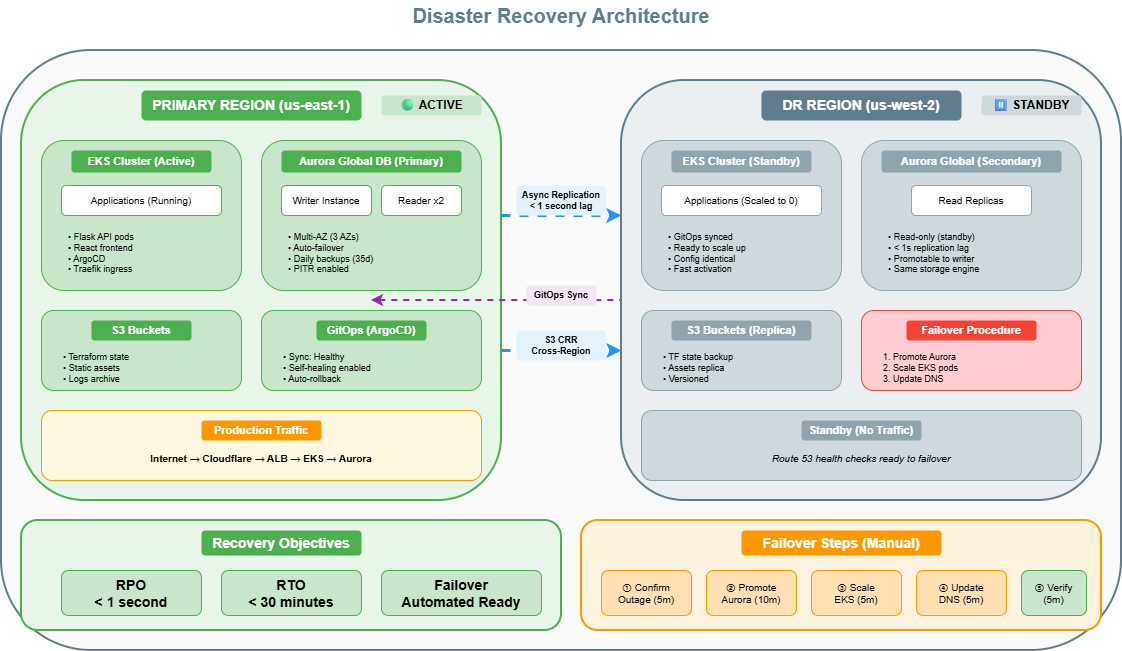

The diagram above was exported from draw.io. Its source (the exported page's mxGraphModel, read from the mxfile embedded in the PNG):
<mxGraphModel dx="1042" dy="623" grid="1" gridSize="10" guides="1" tooltips="1" connect="1" arrows="1" fold="1" page="1" pageScale="1" pageWidth="1200" pageHeight="700" math="0" shadow="0">
  <root>
    <mxCell id="0" />
    <mxCell id="1" parent="0" />
    <mxCell id="title" parent="1" style="text;html=1;strokeColor=none;fillColor=none;align=center;verticalAlign=middle;whiteSpace=wrap;rounded=0;fontSize=20;fontStyle=1;fontColor=#607D8B" value="Disaster Recovery Architecture" vertex="1">
      <mxGeometry height="30" width="300" x="450" y="20" as="geometry" />
    </mxCell>
    <mxCell id="container" parent="1" style="rounded=1;whiteSpace=wrap;html=1;fillColor=#FAFAFA;strokeColor=#607D8B;strokeWidth=2" value="" vertex="1">
      <mxGeometry height="600" width="1120" x="40" y="70" as="geometry" />
    </mxCell>
    <mxCell id="primary-box" parent="1" style="rounded=1;whiteSpace=wrap;html=1;fillColor=#E8F5E9;strokeColor=#4CAF50;strokeWidth=2" value="" vertex="1">
      <mxGeometry height="420" width="480" x="60" y="100" as="geometry" />
    </mxCell>
    <mxCell id="primary-title" parent="1" style="text;html=1;strokeColor=none;fillColor=#4CAF50;align=center;verticalAlign=middle;whiteSpace=wrap;rounded=1;fontSize=14;fontStyle=1;fontColor=#FFFFFF" value="PRIMARY REGION (us-east-1)" vertex="1">
      <mxGeometry height="30" width="220" x="180" y="110" as="geometry" />
    </mxCell>
    <mxCell id="primary-status" parent="1" style="text;html=1;strokeColor=none;fillColor=#C8E6C9;align=center;verticalAlign=middle;whiteSpace=wrap;rounded=1;fontSize=12;fontStyle=1" value="🟢 ACTIVE" vertex="1">
      <mxGeometry height="20" width="100" x="420" y="115" as="geometry" />
    </mxCell>
    <mxCell id="primary-eks" parent="1" style="rounded=1;whiteSpace=wrap;html=1;fillColor=#C8E6C9;strokeColor=#4CAF50" value="" vertex="1">
      <mxGeometry height="150" width="200" x="80" y="160" as="geometry" />
    </mxCell>
    <mxCell id="primary-eks-title" parent="1" style="text;html=1;strokeColor=none;fillColor=#4CAF50;align=center;verticalAlign=middle;whiteSpace=wrap;rounded=1;fontSize=11;fontStyle=1;fontColor=#FFFFFF" value="EKS Cluster (Active)" vertex="1">
      <mxGeometry height="22" width="140" x="110" y="170" as="geometry" />
    </mxCell>
    <mxCell id="primary-eks-apps" parent="1" style="rounded=1;whiteSpace=wrap;html=1;fillColor=#FFFFFF;strokeColor=#4CAF50;fontSize=10" value="Applications (Running)" vertex="1">
      <mxGeometry height="30" width="160" x="100" y="205" as="geometry" />
    </mxCell>
    <mxCell id="primary-eks-items" parent="1" style="text;html=1;strokeColor=none;fillColor=none;align=left;verticalAlign=top;whiteSpace=wrap;rounded=0;fontSize=9" value="• Flask API pods&#10;• React frontend&#10;• ArgoCD&#10;• Traefik ingress" vertex="1">
      <mxGeometry height="60" width="150" x="105" y="245" as="geometry" />
    </mxCell>
    <mxCell id="primary-aurora" parent="1" style="rounded=1;whiteSpace=wrap;html=1;fillColor=#C8E6C9;strokeColor=#4CAF50" value="" vertex="1">
      <mxGeometry height="150" width="220" x="300" y="160" as="geometry" />
    </mxCell>
    <mxCell id="primary-aurora-title" parent="1" style="text;html=1;strokeColor=none;fillColor=#4CAF50;align=center;verticalAlign=middle;whiteSpace=wrap;rounded=1;fontSize=11;fontStyle=1;fontColor=#FFFFFF" value="Aurora Global DB (Primary)" vertex="1">
      <mxGeometry height="22" width="180" x="320" y="170" as="geometry" />
    </mxCell>
    <mxCell id="primary-writer" parent="1" style="rounded=1;whiteSpace=wrap;html=1;fillColor=#FFFFFF;strokeColor=#4CAF50;fontSize=10" value="Writer Instance" vertex="1">
      <mxGeometry height="30" width="90" x="320" y="205" as="geometry" />
    </mxCell>
    <mxCell id="primary-reader" parent="1" style="rounded=1;whiteSpace=wrap;html=1;fillColor=#FFFFFF;strokeColor=#4CAF50;fontSize=10" value="Reader x2" vertex="1">
      <mxGeometry height="30" width="80" x="420" y="205" as="geometry" />
    </mxCell>
    <mxCell id="primary-aurora-items" parent="1" style="text;html=1;strokeColor=none;fillColor=none;align=left;verticalAlign=top;whiteSpace=wrap;rounded=0;fontSize=9" value="• Multi-AZ (3 AZs)&#10;• Auto-failover&#10;• Daily backups (35d)&#10;• PITR enabled" vertex="1">
      <mxGeometry height="60" width="150" x="325" y="245" as="geometry" />
    </mxCell>
    <mxCell id="primary-s3" parent="1" style="rounded=1;whiteSpace=wrap;html=1;fillColor=#C8E6C9;strokeColor=#4CAF50" value="" vertex="1">
      <mxGeometry height="80" width="200" x="80" y="330" as="geometry" />
    </mxCell>
    <mxCell id="primary-s3-title" parent="1" style="text;html=1;strokeColor=none;fillColor=#4CAF50;align=center;verticalAlign=middle;whiteSpace=wrap;rounded=1;fontSize=11;fontStyle=1;fontColor=#FFFFFF" value="S3 Buckets" vertex="1">
      <mxGeometry height="20" width="100" x="130" y="340" as="geometry" />
    </mxCell>
    <mxCell id="primary-s3-items" parent="1" style="text;html=1;strokeColor=none;fillColor=none;align=left;verticalAlign=top;whiteSpace=wrap;rounded=0;fontSize=9" value="• Terraform state&#10;• Static assets&#10;• Logs archive" vertex="1">
      <mxGeometry height="40" width="160" x="100" y="365" as="geometry" />
    </mxCell>
    <mxCell id="primary-gitops" parent="1" style="rounded=1;whiteSpace=wrap;html=1;fillColor=#C8E6C9;strokeColor=#4CAF50" value="" vertex="1">
      <mxGeometry height="80" width="220" x="300" y="330" as="geometry" />
    </mxCell>
    <mxCell id="primary-gitops-title" parent="1" style="text;html=1;strokeColor=none;fillColor=#4CAF50;align=center;verticalAlign=middle;whiteSpace=wrap;rounded=1;fontSize=11;fontStyle=1;fontColor=#FFFFFF" value="GitOps (ArgoCD)" vertex="1">
      <mxGeometry height="20" width="110" x="355" y="340" as="geometry" />
    </mxCell>
    <mxCell id="primary-gitops-items" parent="1" style="text;html=1;strokeColor=none;fillColor=none;align=left;verticalAlign=top;whiteSpace=wrap;rounded=0;fontSize=9" value="• Sync: Healthy&#10;• Self-healing enabled&#10;• Auto-rollback" vertex="1">
      <mxGeometry height="40" width="180" x="320" y="365" as="geometry" />
    </mxCell>
    <mxCell id="traffic-box" parent="1" style="rounded=1;whiteSpace=wrap;html=1;fillColor=#FFF8E1;strokeColor=#FF9800" value="" vertex="1">
      <mxGeometry height="70" width="440" x="80" y="430" as="geometry" />
    </mxCell>
    <mxCell id="traffic-title" parent="1" style="text;html=1;strokeColor=none;fillColor=#FF9800;align=center;verticalAlign=middle;whiteSpace=wrap;rounded=1;fontSize=11;fontStyle=1;fontColor=#FFFFFF" value="Production Traffic" vertex="1">
      <mxGeometry height="20" width="120" x="240" y="440" as="geometry" />
    </mxCell>
    <mxCell id="traffic-flow" parent="1" style="text;html=1;strokeColor=none;fillColor=none;align=center;verticalAlign=middle;whiteSpace=wrap;rounded=0;fontSize=10;fontStyle=1" value="Internet → Cloudflare → ALB → EKS → Aurora" vertex="1">
      <mxGeometry height="25" width="340" x="130" y="465" as="geometry" />
    </mxCell>
    <mxCell id="repl-arr1" edge="1" parent="1" style="endArrow=classic;html=1;strokeWidth=3;strokeColor=#2196F3;dashed=1" value="">
      <mxGeometry relative="1" as="geometry">
        <mxPoint x="540" y="235" as="sourcePoint" />
        <mxPoint x="660" y="235" as="targetPoint" />
      </mxGeometry>
    </mxCell>
    <mxCell id="repl-label1" parent="1" style="text;html=1;strokeColor=none;fillColor=#E3F2FD;align=center;verticalAlign=middle;whiteSpace=wrap;rounded=1;fontSize=9;fontStyle=1" value="Async Replication&#10;&lt; 1 second lag" vertex="1">
      <mxGeometry height="30" width="90" x="555" y="205" as="geometry" />
    </mxCell>
    <mxCell id="repl-arr2" edge="1" parent="1" style="endArrow=classic;html=1;strokeWidth=3;strokeColor=#2196F3;dashed=1" value="">
      <mxGeometry relative="1" as="geometry">
        <mxPoint x="540" y="370" as="sourcePoint" />
        <mxPoint x="660" y="370" as="targetPoint" />
      </mxGeometry>
    </mxCell>
    <mxCell id="repl-label2" parent="1" style="text;html=1;strokeColor=none;fillColor=#E3F2FD;align=center;verticalAlign=middle;whiteSpace=wrap;rounded=1;fontSize=9;fontStyle=1" value="S3 CRR&#10;Cross-Region" vertex="1">
      <mxGeometry height="30" width="90" x="555" y="350" as="geometry" />
    </mxCell>
    <mxCell id="repl-arr3" edge="1" parent="1" style="endArrow=classic;startArrow=classic;html=1;strokeWidth=2;strokeColor=#9C27B0;dashed=1" value="">
      <mxGeometry relative="1" as="geometry">
        <mxPoint x="410" y="320" as="sourcePoint" />
        <mxPoint x="790" y="320" as="targetPoint" />
      </mxGeometry>
    </mxCell>
    <mxCell id="repl-label3" parent="1" style="text;html=1;strokeColor=none;fillColor=#F3E5F5;align=center;verticalAlign=middle;whiteSpace=wrap;rounded=1;fontSize=9;fontStyle=1" value="GitOps Sync" vertex="1">
      <mxGeometry height="20" width="70" x="565" y="305" as="geometry" />
    </mxCell>
    <mxCell id="dr-box" parent="1" style="rounded=1;whiteSpace=wrap;html=1;fillColor=#ECEFF1;strokeColor=#607D8B;strokeWidth=2;strokeDasharray=4 4" value="" vertex="1">
      <mxGeometry height="420" width="480" x="660" y="100" as="geometry" />
    </mxCell>
    <mxCell id="dr-title" parent="1" style="text;html=1;strokeColor=none;fillColor=#607D8B;align=center;verticalAlign=middle;whiteSpace=wrap;rounded=1;fontSize=14;fontStyle=1;fontColor=#FFFFFF" value="DR REGION (us-west-2)" vertex="1">
      <mxGeometry height="30" width="200" x="800" y="110" as="geometry" />
    </mxCell>
    <mxCell id="dr-status" parent="1" style="text;html=1;strokeColor=none;fillColor=#CFD8DC;align=center;verticalAlign=middle;whiteSpace=wrap;rounded=1;fontSize=12;fontStyle=1" value="⏸ STANDBY" vertex="1">
      <mxGeometry height="20" width="100" x="1020" y="115" as="geometry" />
    </mxCell>
    <mxCell id="dr-eks" parent="1" style="rounded=1;whiteSpace=wrap;html=1;fillColor=#CFD8DC;strokeColor=#90A4AE" value="" vertex="1">
      <mxGeometry height="150" width="200" x="680" y="160" as="geometry" />
    </mxCell>
    <mxCell id="dr-eks-title" parent="1" style="text;html=1;strokeColor=none;fillColor=#90A4AE;align=center;verticalAlign=middle;whiteSpace=wrap;rounded=1;fontSize=11;fontStyle=1;fontColor=#FFFFFF" value="EKS Cluster (Standby)" vertex="1">
      <mxGeometry height="22" width="140" x="710" y="170" as="geometry" />
    </mxCell>
    <mxCell id="dr-eks-apps" parent="1" style="rounded=1;whiteSpace=wrap;html=1;fillColor=#FFFFFF;strokeColor=#90A4AE;fontSize=10" value="Applications (Scaled to 0)" vertex="1">
      <mxGeometry height="30" width="160" x="700" y="205" as="geometry" />
    </mxCell>
    <mxCell id="dr-eks-items" parent="1" style="text;html=1;strokeColor=none;fillColor=none;align=left;verticalAlign=top;whiteSpace=wrap;rounded=0;fontSize=9" value="• GitOps synced&#10;• Ready to scale up&#10;• Config identical&#10;• Fast activation" vertex="1">
      <mxGeometry height="60" width="150" x="705" y="245" as="geometry" />
    </mxCell>
    <mxCell id="dr-aurora" parent="1" style="rounded=1;whiteSpace=wrap;html=1;fillColor=#CFD8DC;strokeColor=#90A4AE" value="" vertex="1">
      <mxGeometry height="150" width="220" x="900" y="160" as="geometry" />
    </mxCell>
    <mxCell id="dr-aurora-title" parent="1" style="text;html=1;strokeColor=none;fillColor=#90A4AE;align=center;verticalAlign=middle;whiteSpace=wrap;rounded=1;fontSize=11;fontStyle=1;fontColor=#FFFFFF" value="Aurora Global (Secondary)" vertex="1">
      <mxGeometry height="22" width="180" x="920" y="170" as="geometry" />
    </mxCell>
    <mxCell id="dr-reader" parent="1" style="rounded=1;whiteSpace=wrap;html=1;fillColor=#FFFFFF;strokeColor=#90A4AE;fontSize=10" value="Read Replicas" vertex="1">
      <mxGeometry height="30" width="120" x="950" y="205" as="geometry" />
    </mxCell>
    <mxCell id="dr-aurora-items" parent="1" style="text;html=1;strokeColor=none;fillColor=none;align=left;verticalAlign=top;whiteSpace=wrap;rounded=0;fontSize=9" value="• Read-only (standby)&#10;• &lt; 1s replication lag&#10;• Promotable to writer&#10;• Same storage engine" vertex="1">
      <mxGeometry height="60" width="150" x="925" y="245" as="geometry" />
    </mxCell>
    <mxCell id="dr-s3" parent="1" style="rounded=1;whiteSpace=wrap;html=1;fillColor=#CFD8DC;strokeColor=#90A4AE" value="" vertex="1">
      <mxGeometry height="80" width="200" x="680" y="330" as="geometry" />
    </mxCell>
    <mxCell id="dr-s3-title" parent="1" style="text;html=1;strokeColor=none;fillColor=#90A4AE;align=center;verticalAlign=middle;whiteSpace=wrap;rounded=1;fontSize=11;fontStyle=1;fontColor=#FFFFFF" value="S3 Buckets (Replica)" vertex="1">
      <mxGeometry height="20" width="140" x="710" y="340" as="geometry" />
    </mxCell>
    <mxCell id="dr-s3-items" parent="1" style="text;html=1;strokeColor=none;fillColor=none;align=left;verticalAlign=top;whiteSpace=wrap;rounded=0;fontSize=9" value="• TF state backup&#10;• Assets replica&#10;• Versioned" vertex="1">
      <mxGeometry height="40" width="160" x="700" y="365" as="geometry" />
    </mxCell>
    <mxCell id="dr-failover" parent="1" style="rounded=1;whiteSpace=wrap;html=1;fillColor=#FFCDD2;strokeColor=#F44336" value="" vertex="1">
      <mxGeometry height="80" width="220" x="900" y="330" as="geometry" />
    </mxCell>
    <mxCell id="dr-failover-title" parent="1" style="text;html=1;strokeColor=none;fillColor=#F44336;align=center;verticalAlign=middle;whiteSpace=wrap;rounded=1;fontSize=11;fontStyle=1;fontColor=#FFFFFF" value="Failover Procedure" vertex="1">
      <mxGeometry height="20" width="130" x="945" y="340" as="geometry" />
    </mxCell>
    <mxCell id="dr-failover-items" parent="1" style="text;html=1;strokeColor=none;fillColor=none;align=left;verticalAlign=top;whiteSpace=wrap;rounded=0;fontSize=9" value="1. Promote Aurora&#10;2. Scale EKS pods&#10;3. Update DNS" vertex="1">
      <mxGeometry height="40" width="180" x="920" y="365" as="geometry" />
    </mxCell>
    <mxCell id="dr-traffic" parent="1" style="rounded=1;whiteSpace=wrap;html=1;fillColor=#CFD8DC;strokeColor=#90A4AE;strokeDasharray=4 4" value="" vertex="1">
      <mxGeometry height="70" width="440" x="680" y="430" as="geometry" />
    </mxCell>
    <mxCell id="dr-traffic-title" parent="1" style="text;html=1;strokeColor=none;fillColor=#90A4AE;align=center;verticalAlign=middle;whiteSpace=wrap;rounded=1;fontSize=11;fontStyle=1;fontColor=#FFFFFF" value="Standby (No Traffic)" vertex="1">
      <mxGeometry height="20" width="120" x="840" y="440" as="geometry" />
    </mxCell>
    <mxCell id="dr-traffic-note" parent="1" style="text;html=1;strokeColor=none;fillColor=none;align=center;verticalAlign=middle;whiteSpace=wrap;rounded=0;fontSize=10;fontStyle=2" value="Route 53 health checks ready to failover" vertex="1">
      <mxGeometry height="25" width="260" x="770" y="465" as="geometry" />
    </mxCell>
    <mxCell id="metrics-box" parent="1" style="rounded=1;whiteSpace=wrap;html=1;fillColor=#E8F5E9;strokeColor=#4CAF50;strokeWidth=2" value="" vertex="1">
      <mxGeometry height="110" width="540" x="60" y="540" as="geometry" />
    </mxCell>
    <mxCell id="metrics-title" parent="1" style="text;html=1;strokeColor=none;fillColor=#4CAF50;align=center;verticalAlign=middle;whiteSpace=wrap;rounded=1;fontSize=14;fontStyle=1;fontColor=#FFFFFF" value="Recovery Objectives" vertex="1">
      <mxGeometry height="25" width="160" x="240" y="550" as="geometry" />
    </mxCell>
    <mxCell id="rpo" parent="1" style="rounded=1;whiteSpace=wrap;html=1;fillColor=#C8E6C9;strokeColor=#4CAF50;fontSize=14;fontStyle=1" value="RPO&#10;&lt; 1 second" vertex="1">
      <mxGeometry height="45" width="140" x="100" y="590" as="geometry" />
    </mxCell>
    <mxCell id="rto" parent="1" style="rounded=1;whiteSpace=wrap;html=1;fillColor=#C8E6C9;strokeColor=#4CAF50;fontSize=14;fontStyle=1" value="RTO&#10;&lt; 30 minutes" vertex="1">
      <mxGeometry height="45" width="140" x="260" y="590" as="geometry" />
    </mxCell>
    <mxCell id="failover" parent="1" style="rounded=1;whiteSpace=wrap;html=1;fillColor=#C8E6C9;strokeColor=#4CAF50;fontSize=14;fontStyle=1" value="Failover&#10;Automated Ready" vertex="1">
      <mxGeometry height="45" width="160" x="420" y="590" as="geometry" />
    </mxCell>
    <mxCell id="steps-box" parent="1" style="rounded=1;whiteSpace=wrap;html=1;fillColor=#FFF3E0;strokeColor=#FF9800;strokeWidth=2" value="" vertex="1">
      <mxGeometry height="110" width="520" x="620" y="540" as="geometry" />
    </mxCell>
    <mxCell id="steps-title" parent="1" style="text;html=1;strokeColor=none;fillColor=#FF9800;align=center;verticalAlign=middle;whiteSpace=wrap;rounded=1;fontSize=14;fontStyle=1;fontColor=#FFFFFF" value="Failover Steps (Manual)" vertex="1">
      <mxGeometry height="25" width="200" x="780" y="550" as="geometry" />
    </mxCell>
    <mxCell id="step1" parent="1" style="rounded=1;whiteSpace=wrap;html=1;fillColor=#FFE0B2;strokeColor=#FF9800;fontSize=10" value="① Confirm&#10;Outage (5m)" vertex="1">
      <mxGeometry height="45" width="90" x="640" y="590" as="geometry" />
    </mxCell>
    <mxCell id="step2" parent="1" style="rounded=1;whiteSpace=wrap;html=1;fillColor=#FFE0B2;strokeColor=#FF9800;fontSize=10" value="② Promote&#10;Aurora (10m)" vertex="1">
      <mxGeometry height="45" width="90" x="745" y="590" as="geometry" />
    </mxCell>
    <mxCell id="step3" parent="1" style="rounded=1;whiteSpace=wrap;html=1;fillColor=#FFE0B2;strokeColor=#FF9800;fontSize=10" value="③ Scale&#10;EKS (5m)" vertex="1">
      <mxGeometry height="45" width="90" x="850" y="590" as="geometry" />
    </mxCell>
    <mxCell id="step4" parent="1" style="rounded=1;whiteSpace=wrap;html=1;fillColor=#FFE0B2;strokeColor=#FF9800;fontSize=10" value="④ Update&#10;DNS (5m)" vertex="1">
      <mxGeometry height="45" width="90" x="955" y="590" as="geometry" />
    </mxCell>
    <mxCell id="step5" parent="1" style="rounded=1;whiteSpace=wrap;html=1;fillColor=#C8E6C9;strokeColor=#4CAF50;fontSize=10" value="⑤ Verify&#10;(5m)" vertex="1">
      <mxGeometry height="45" width="65" x="1060" y="590" as="geometry" />
    </mxCell>
  </root>
</mxGraphModel>